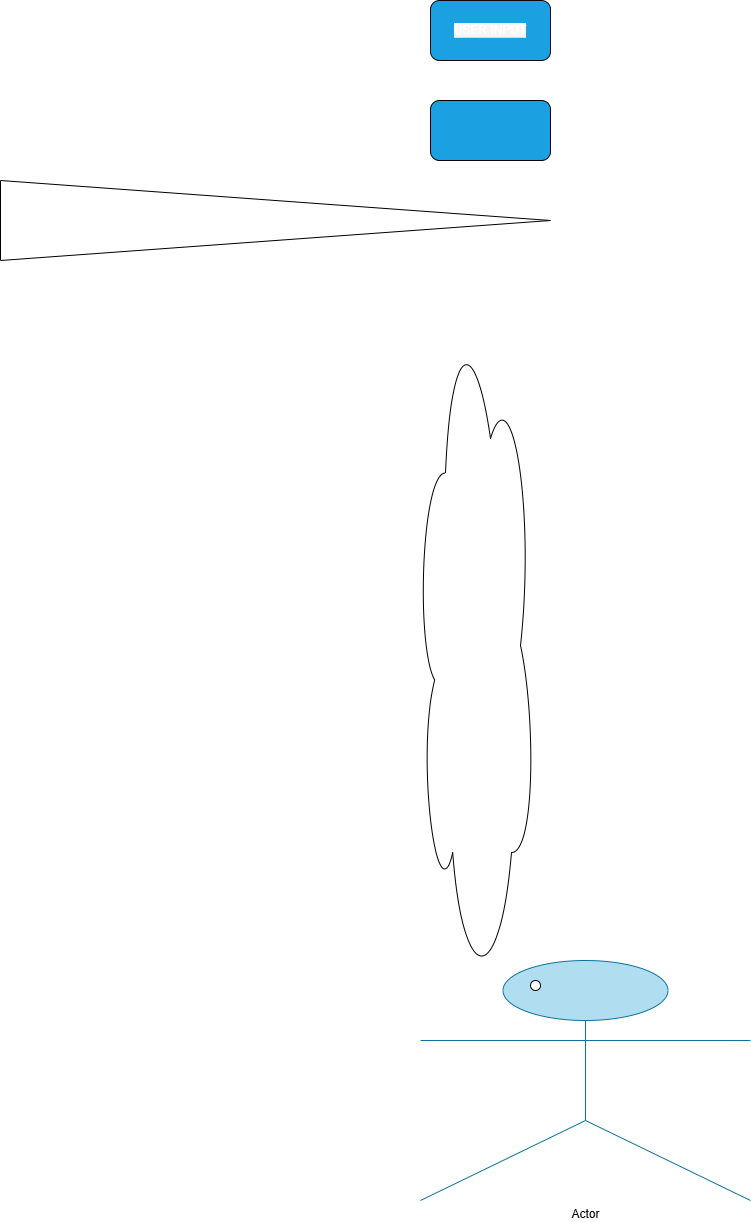

The diagram above was exported from draw.io. Its source (the exported page's mxGraphModel, read from the mxfile embedded in the PNG):
<mxGraphModel dx="1636" dy="516" grid="1" gridSize="10" guides="1" tooltips="1" connect="1" arrows="1" fold="1" page="1" pageScale="1" pageWidth="850" pageHeight="1100" math="0" shadow="0">
  <root>
    <mxCell id="0" />
    <mxCell id="1" parent="0" />
    <mxCell id="hdXqYBXIiSg_LbWhtvN9-13" value="&lt;font style=&quot;color: rgb(255, 255, 255); background-color: light-dark(rgb(251, 244, 244), rgb(0, 57, 69));&quot;&gt;USER INPUT&lt;/font&gt;" style="rounded=1;whiteSpace=wrap;html=1;labelBackgroundColor=#A3F1FF;strokeColor=light-dark(#0a0a0a, #51afe7);fillColor=#1ba1e2;fontColor=#ffffff;strokeWidth=1;" vertex="1" parent="1">
      <mxGeometry x="320" y="50" width="120" height="60" as="geometry" />
    </mxCell>
    <mxCell id="hdXqYBXIiSg_LbWhtvN9-15" value="" style="rounded=1;whiteSpace=wrap;html=1;fillColor=#1ba1e2;fontColor=#ffffff;strokeColor=#000000;" vertex="1" parent="1">
      <mxGeometry x="320" y="150" width="120" height="60" as="geometry" />
    </mxCell>
    <mxCell id="hdXqYBXIiSg_LbWhtvN9-16" value="" style="triangle;whiteSpace=wrap;html=1;" vertex="1" parent="1">
      <mxGeometry x="-110" y="230" width="550" height="80" as="geometry" />
    </mxCell>
    <mxCell id="hdXqYBXIiSg_LbWhtvN9-17" value="" style="ellipse;shape=cloud;whiteSpace=wrap;html=1;" vertex="1" parent="1">
      <mxGeometry x="305" y="350" width="120" height="690" as="geometry" />
    </mxCell>
    <mxCell id="hdXqYBXIiSg_LbWhtvN9-18" value="Actor" style="shape=umlActor;verticalLabelPosition=bottom;verticalAlign=top;html=1;outlineConnect=0;fillColor=#b1ddf0;strokeColor=#10739e;" vertex="1" parent="1">
      <mxGeometry x="310" y="1010" width="330" height="240" as="geometry" />
    </mxCell>
    <mxCell id="hdXqYBXIiSg_LbWhtvN9-19" value="" style="ellipse;whiteSpace=wrap;html=1;" vertex="1" parent="1">
      <mxGeometry x="420" y="1030" width="10" height="10" as="geometry" />
    </mxCell>
  </root>
</mxGraphModel>